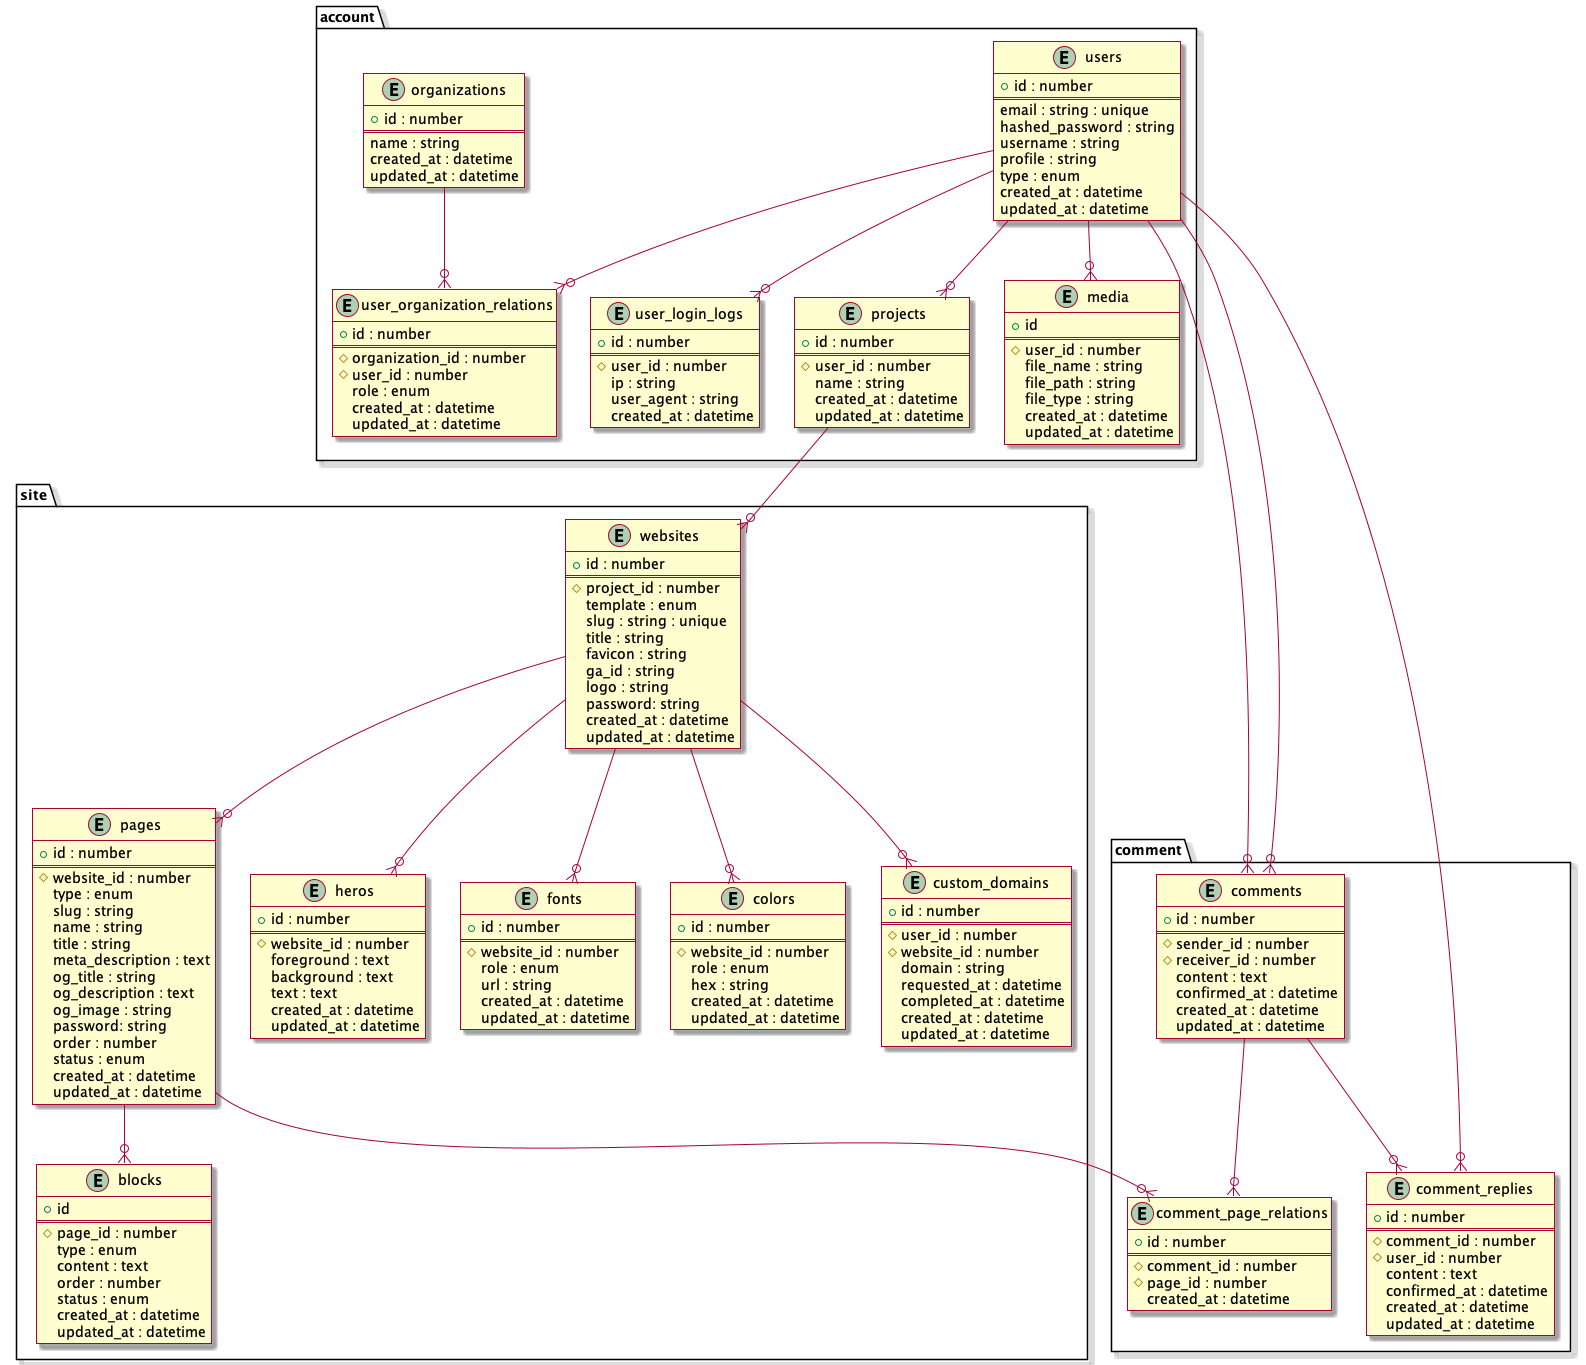

The diagram above was rendered by PlantUML. Its source (embedded in the PNG):
@startuml erd
skin rose

package "account" {
  entity "users" {
    + id : number
    ==
    email : string : unique
    hashed_password : string
    username : string
    profile : string
    type : enum
    created_at : datetime
    updated_at : datetime
  }

  entity "user_login_logs" {
    + id : number
    ==
    # user_id : number
    ip : string
    user_agent : string
    created_at : datetime
  }

  entity "organizations" {
    + id : number
    ==
    name : string
    created_at : datetime
    updated_at : datetime
  }

  entity "user_organization_relations" {
    + id : number
    ==
    # organization_id : number
    # user_id : number
    role : enum
    created_at : datetime
    updated_at : datetime
  }

  entity "projects" {
    + id : number
    ==
    # user_id : number
    name : string
    created_at : datetime
    updated_at : datetime
  }

  entity "media" {
    + id
    ==
    # user_id : number
    file_name : string
    file_path : string
    file_type : string
    created_at : datetime
    updated_at : datetime
  }
}

package "site" {
  entity "websites" {
    + id : number
    ==
    # project_id : number
    template : enum
    slug : string : unique
    title : string
    favicon : string
    ga_id : string
    logo : string
    password: string
    created_at : datetime
    updated_at : datetime
  }

  entity "pages" {
    + id : number
    ==
    # website_id : number
    type : enum
    slug : string
    name : string
    title : string
    meta_description : text
    og_title : string
    og_description : text
    og_image : string
    password: string
    order : number
    status : enum
    created_at : datetime
    updated_at : datetime
  }

  entity "blocks" {
    + id
    ==
    # page_id : number
    type : enum
    content : text
    order : number
    status : enum
    created_at : datetime
    updated_at : datetime
  }

  entity "heros" {
    + id : number
    ==
    # website_id : number
    foreground : text
    background : text
    text : text
    created_at : datetime
    updated_at : datetime
  }

  entity "fonts" {
    + id : number
    ==
    # website_id : number
    role : enum
    url : string
    created_at : datetime
    updated_at : datetime
  }

  entity "colors" {
    + id : number
    ==
    # website_id : number
    role : enum
    hex : string
    created_at : datetime
    updated_at : datetime
  }

  entity "custom_domains" {
    + id : number
    ==
    # user_id : number
    # website_id : number
    domain : string
    requested_at : datetime
    completed_at : datetime
    created_at : datetime
    updated_at : datetime
  }
}

package "comment" {
  entity "comments" {
    + id : number
    ==
    # sender_id : number
    # receiver_id : number
    content : text
    confirmed_at : datetime
    created_at : datetime
    updated_at : datetime
  }

  entity "comment_replies" {
    + id : number
    ==
    # comment_id : number
    # user_id : number
    content : text
    confirmed_at : datetime
    created_at : datetime
    updated_at : datetime
  }

  entity "comment_page_relations" {
    + id : number
    ==
    # comment_id : number
    # page_id : number
    created_at : datetime
  }
}

organizations --o{ user_organization_relations
users --o{ user_organization_relations
users --o{ user_login_logs
users --o{ projects
users --o{ media
projects --o{ websites
websites --o{ pages
websites --o{ heros
websites --o{ fonts
websites --o{ colors
websites --o{ custom_domains
pages --o{ blocks
pages --o{ comment_page_relations
users --o{ comments
users --o{ comments
comments --o{ comment_replies
users --o{ comment_replies
comments --o{ comment_page_relations
@enduml